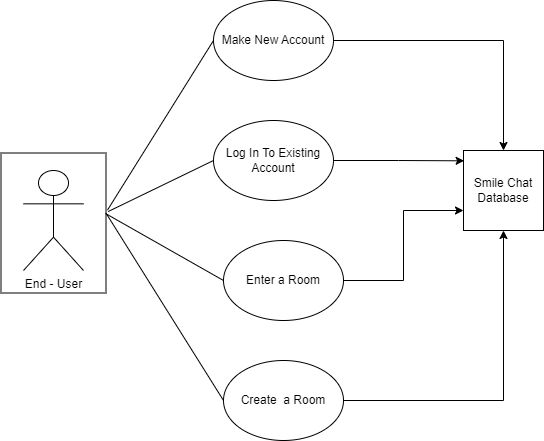

The diagram above was exported from draw.io. Its source (the exported page's mxGraphModel, read from the mxfile embedded in the PNG):
<mxGraphModel dx="794" dy="513" grid="1" gridSize="10" guides="1" tooltips="1" connect="1" arrows="1" fold="1" page="1" pageScale="1" pageWidth="850" pageHeight="1100" math="0" shadow="0">
  <root>
    <mxCell id="0" />
    <mxCell id="1" parent="0" />
    <mxCell id="4a_Ls2C-Rtf5Z3Fo6elR-1" value="End - User" style="shape=umlActor;verticalLabelPosition=bottom;verticalAlign=top;html=1;outlineConnect=0;" vertex="1" parent="1">
      <mxGeometry x="160" y="210" width="60" height="100" as="geometry" />
    </mxCell>
    <mxCell id="4a_Ls2C-Rtf5Z3Fo6elR-13" style="edgeStyle=orthogonalEdgeStyle;rounded=0;orthogonalLoop=1;jettySize=auto;html=1;exitX=1;exitY=0.5;exitDx=0;exitDy=0;entryX=0.5;entryY=0;entryDx=0;entryDy=0;" edge="1" parent="1" source="4a_Ls2C-Rtf5Z3Fo6elR-2" target="4a_Ls2C-Rtf5Z3Fo6elR-7">
      <mxGeometry relative="1" as="geometry" />
    </mxCell>
    <mxCell id="4a_Ls2C-Rtf5Z3Fo6elR-2" value="Make New Account" style="ellipse;whiteSpace=wrap;html=1;" vertex="1" parent="1">
      <mxGeometry x="350" y="40" width="120" height="80" as="geometry" />
    </mxCell>
    <mxCell id="4a_Ls2C-Rtf5Z3Fo6elR-3" value="Log In To Existing Account" style="ellipse;whiteSpace=wrap;html=1;" vertex="1" parent="1">
      <mxGeometry x="350" y="160" width="120" height="80" as="geometry" />
    </mxCell>
    <mxCell id="4a_Ls2C-Rtf5Z3Fo6elR-12" style="edgeStyle=orthogonalEdgeStyle;rounded=0;orthogonalLoop=1;jettySize=auto;html=1;exitX=1;exitY=0.5;exitDx=0;exitDy=0;entryX=0;entryY=0.75;entryDx=0;entryDy=0;" edge="1" parent="1" source="4a_Ls2C-Rtf5Z3Fo6elR-4" target="4a_Ls2C-Rtf5Z3Fo6elR-7">
      <mxGeometry relative="1" as="geometry" />
    </mxCell>
    <mxCell id="4a_Ls2C-Rtf5Z3Fo6elR-4" value="Enter a Room" style="ellipse;whiteSpace=wrap;html=1;" vertex="1" parent="1">
      <mxGeometry x="360" y="280" width="120" height="80" as="geometry" />
    </mxCell>
    <mxCell id="4a_Ls2C-Rtf5Z3Fo6elR-10" style="edgeStyle=orthogonalEdgeStyle;rounded=0;orthogonalLoop=1;jettySize=auto;html=1;exitX=1;exitY=0.5;exitDx=0;exitDy=0;entryX=0.5;entryY=1;entryDx=0;entryDy=0;" edge="1" parent="1" source="4a_Ls2C-Rtf5Z3Fo6elR-5" target="4a_Ls2C-Rtf5Z3Fo6elR-7">
      <mxGeometry relative="1" as="geometry" />
    </mxCell>
    <mxCell id="4a_Ls2C-Rtf5Z3Fo6elR-5" value="Create&amp;nbsp; a Room" style="ellipse;whiteSpace=wrap;html=1;" vertex="1" parent="1">
      <mxGeometry x="360" y="400" width="120" height="80" as="geometry" />
    </mxCell>
    <mxCell id="4a_Ls2C-Rtf5Z3Fo6elR-7" value="Smile Chat Database" style="whiteSpace=wrap;html=1;aspect=fixed;" vertex="1" parent="1">
      <mxGeometry x="600" y="190" width="80" height="80" as="geometry" />
    </mxCell>
    <mxCell id="4a_Ls2C-Rtf5Z3Fo6elR-11" style="edgeStyle=orthogonalEdgeStyle;rounded=0;orthogonalLoop=1;jettySize=auto;html=1;exitX=1;exitY=0.5;exitDx=0;exitDy=0;entryX=0.008;entryY=0.129;entryDx=0;entryDy=0;entryPerimeter=0;" edge="1" parent="1" source="4a_Ls2C-Rtf5Z3Fo6elR-3" target="4a_Ls2C-Rtf5Z3Fo6elR-7">
      <mxGeometry relative="1" as="geometry" />
    </mxCell>
    <mxCell id="4a_Ls2C-Rtf5Z3Fo6elR-14" value="" style="endArrow=none;html=1;rounded=0;entryX=0;entryY=0.5;entryDx=0;entryDy=0;exitX=0.408;exitY=-0.014;exitDx=0;exitDy=0;exitPerimeter=0;" edge="1" parent="1" source="4a_Ls2C-Rtf5Z3Fo6elR-18" target="4a_Ls2C-Rtf5Z3Fo6elR-2">
      <mxGeometry width="50" height="50" relative="1" as="geometry">
        <mxPoint x="250" y="250" as="sourcePoint" />
        <mxPoint x="350" y="290" as="targetPoint" />
        <Array as="points" />
      </mxGeometry>
    </mxCell>
    <mxCell id="4a_Ls2C-Rtf5Z3Fo6elR-15" value="" style="endArrow=none;html=1;rounded=0;entryX=0;entryY=0.5;entryDx=0;entryDy=0;exitX=0.418;exitY=-0.021;exitDx=0;exitDy=0;exitPerimeter=0;" edge="1" parent="1" source="4a_Ls2C-Rtf5Z3Fo6elR-18" target="4a_Ls2C-Rtf5Z3Fo6elR-3">
      <mxGeometry width="50" height="50" relative="1" as="geometry">
        <mxPoint x="242" y="256" as="sourcePoint" />
        <mxPoint x="350" y="290" as="targetPoint" />
      </mxGeometry>
    </mxCell>
    <mxCell id="4a_Ls2C-Rtf5Z3Fo6elR-16" value="" style="endArrow=none;html=1;rounded=0;entryX=0;entryY=0.5;entryDx=0;entryDy=0;exitX=0.432;exitY=0.005;exitDx=0;exitDy=0;exitPerimeter=0;" edge="1" parent="1" source="4a_Ls2C-Rtf5Z3Fo6elR-18" target="4a_Ls2C-Rtf5Z3Fo6elR-4">
      <mxGeometry width="50" height="50" relative="1" as="geometry">
        <mxPoint x="250" y="250" as="sourcePoint" />
        <mxPoint x="350" y="290" as="targetPoint" />
      </mxGeometry>
    </mxCell>
    <mxCell id="4a_Ls2C-Rtf5Z3Fo6elR-17" value="" style="endArrow=none;html=1;rounded=0;entryX=0;entryY=0.5;entryDx=0;entryDy=0;exitX=0.432;exitY=-0.002;exitDx=0;exitDy=0;exitPerimeter=0;" edge="1" parent="1" source="4a_Ls2C-Rtf5Z3Fo6elR-18" target="4a_Ls2C-Rtf5Z3Fo6elR-5">
      <mxGeometry width="50" height="50" relative="1" as="geometry">
        <mxPoint x="250" y="250" as="sourcePoint" />
        <mxPoint x="350" y="290" as="targetPoint" />
      </mxGeometry>
    </mxCell>
    <mxCell id="4a_Ls2C-Rtf5Z3Fo6elR-18" value="" style="rounded=0;whiteSpace=wrap;html=1;rotation=90;fillColor=none;" vertex="1" parent="1">
      <mxGeometry x="120" y="210" width="140" height="105" as="geometry" />
    </mxCell>
  </root>
</mxGraphModel>